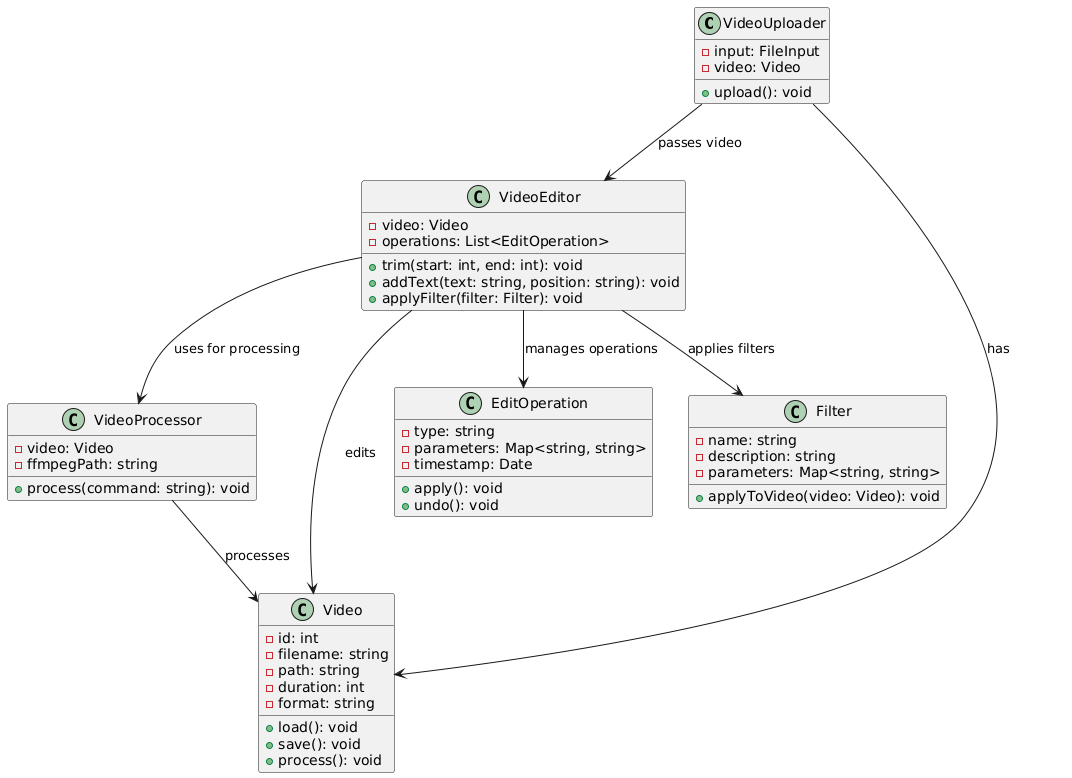

The diagram above was rendered by PlantUML. Its source (embedded in the PNG):
@startuml
class VideoUploader {
  - input: FileInput
  - video: Video
  + upload(): void
}

class VideoEditor {
  - video: Video
  - operations: List<EditOperation>
  + trim(start: int, end: int): void
  + addText(text: string, position: string): void
  + applyFilter(filter: Filter): void
}

class VideoProcessor {
  - video: Video
  - ffmpegPath: string
  + process(command: string): void
}

class Video {
  - id: int
  - filename: string
  - path: string
  - duration: int
  - format: string
  + load(): void
  + save(): void
  + process(): void
}

class EditOperation {
  - type: string
  - parameters: Map<string, string>
  - timestamp: Date
  + apply(): void
  + undo(): void
}

class Filter {
  - name: string
  - description: string
  - parameters: Map<string, string>
  + applyToVideo(video: Video): void
}

VideoUploader --> VideoEditor : passes video
VideoEditor --> VideoProcessor : uses for processing
VideoEditor --> EditOperation : manages operations
VideoEditor --> Filter : applies filters
VideoUploader --> Video : has
VideoEditor --> Video : edits
VideoProcessor --> Video : processes
@enduml